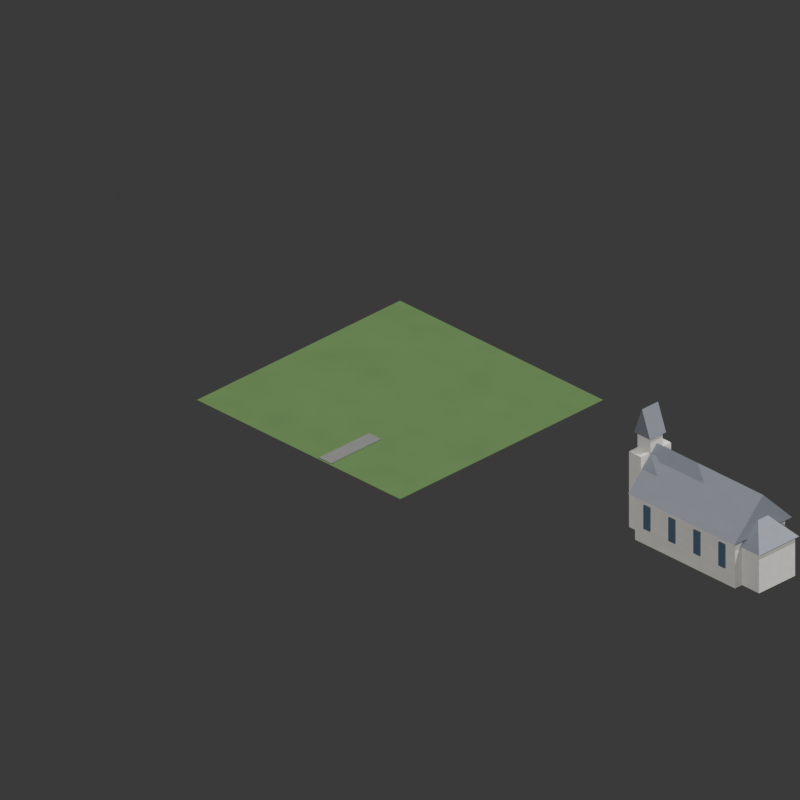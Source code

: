# Source: OG_BLDCRCH1.blend  (saved by Blender 5.2.45; exported with 4.5.12 LTS)
import bpy
from mathutils import Matrix  # noqa: F401  (used for matrix-valued properties, if any)

bpy.ops.wm.read_factory_settings(use_empty=True)
scene = bpy.context.scene
scene.name = 'Scene'

# ---- materials (node trees are filled in below, after node groups)
mat_grass_grass = bpy.data.materials.new('Grass grass')
mat_gravel_gravel = bpy.data.materials.new('Gravel gravel')
mat_stone_stone = bpy.data.materials.new('Stone stone')
mat_slate_slate = bpy.data.materials.new('Slate slate')
mat_glass_glass = bpy.data.materials.new('Glass glass')
mat_darkwood_darkwood = bpy.data.materials.new('Darkwood darkwood')

# ---- material node trees
mat_grass_grass.use_nodes = True; mat_grass_grass.node_tree.nodes.clear()
_N = mat_grass_grass.node_tree.nodes; _L = mat_grass_grass.node_tree.links
n0 = _N.new('ShaderNodeBsdfPrincipled'); n0.name = 'Principled BSDF'; n0.location = (-200, 100)
n0.inputs[2].default_value = 0.9
n0.inputs[10].default_value = 0.005
n1 = _N.new('ShaderNodeOutputMaterial'); n1.name = 'Material Output'; n1.location = (200, 100)
n2 = _N.new('ShaderNodeTexNoise'); n2.name = 'Noise Texture'; n2.location = (0, 0)
n2.width = 160
n2.inputs[2].default_value = 6.0
n3 = _N.new('ShaderNodeMixRGB'); n3.name = 'Mix (Legacy)'; n3.location = (0, 0)
n3.blend_type = 'MULTIPLY'
n3.inputs[0].default_value = 0.6
n3.inputs[1].default_value = (0.035, 0.085, 0.015, 1.0)
n4 = _N.new('ShaderNodeValToRGB'); n4.name = 'Color Ramp'; n4.location = (0, 0)
while len(n4.color_ramp.elements) > 1: n4.color_ramp.elements.remove(n4.color_ramp.elements[-1])
n4.color_ramp.elements[0].position = 0.0; n4.color_ramp.elements[0].color = (0.6, 0.6, 0.6, 1.0)
_e = n4.color_ramp.elements.new(1.0); _e.color = (1.0, 1.0, 1.0, 1.0)
_L.new(n0.outputs[0], n1.inputs[0])
_L.new(n2.outputs[0], n4.inputs[0])
_L.new(n4.outputs[0], n3.inputs[2])
_L.new(n3.outputs[0], n0.inputs[0])
n1.is_active_output = True
mat_gravel_gravel.use_nodes = True; mat_gravel_gravel.node_tree.nodes.clear()
_N = mat_gravel_gravel.node_tree.nodes; _L = mat_gravel_gravel.node_tree.links
n0 = _N.new('ShaderNodeBsdfPrincipled'); n0.name = 'Principled BSDF'; n0.location = (-200, 100)
n0.inputs[2].default_value = 0.9
n0.inputs[10].default_value = 0.005
n1 = _N.new('ShaderNodeOutputMaterial'); n1.name = 'Material Output'; n1.location = (200, 100)
n2 = _N.new('ShaderNodeTexNoise'); n2.name = 'Noise Texture'; n2.location = (0, 0)
n2.width = 160
n2.inputs[2].default_value = 6.0
n3 = _N.new('ShaderNodeMixRGB'); n3.name = 'Mix (Legacy)'; n3.location = (0, 0)
n3.blend_type = 'MULTIPLY'
n3.inputs[0].default_value = 0.7
n3.inputs[1].default_value = (0.09, 0.09, 0.085, 1.0)
n4 = _N.new('ShaderNodeValToRGB'); n4.name = 'Color Ramp'; n4.location = (0, 0)
while len(n4.color_ramp.elements) > 1: n4.color_ramp.elements.remove(n4.color_ramp.elements[-1])
n4.color_ramp.elements[0].position = 0.0; n4.color_ramp.elements[0].color = (0.6, 0.6, 0.6, 1.0)
_e = n4.color_ramp.elements.new(1.0); _e.color = (1.0, 1.0, 1.0, 1.0)
_L.new(n0.outputs[0], n1.inputs[0])
_L.new(n2.outputs[0], n4.inputs[0])
_L.new(n4.outputs[0], n3.inputs[2])
_L.new(n3.outputs[0], n0.inputs[0])
n1.is_active_output = True
mat_stone_stone.use_nodes = True; mat_stone_stone.node_tree.nodes.clear()
_N = mat_stone_stone.node_tree.nodes; _L = mat_stone_stone.node_tree.links
n0 = _N.new('ShaderNodeBsdfPrincipled'); n0.name = 'Principled BSDF'; n0.location = (-200, 100)
n0.inputs[2].default_value = 0.85
n0.inputs[10].default_value = 0.005
n1 = _N.new('ShaderNodeOutputMaterial'); n1.name = 'Material Output'; n1.location = (200, 100)
n2 = _N.new('ShaderNodeTexNoise'); n2.name = 'Noise Texture'; n2.location = (0, 0)
n2.width = 160
n2.inputs[2].default_value = 6.0
n3 = _N.new('ShaderNodeMixRGB'); n3.name = 'Mix (Legacy)'; n3.location = (0, 0)
n3.blend_type = 'MULTIPLY'
n3.inputs[1].default_value = (0.46, 0.45, 0.42, 1.0)
n4 = _N.new('ShaderNodeValToRGB'); n4.name = 'Color Ramp'; n4.location = (0, 0)
while len(n4.color_ramp.elements) > 1: n4.color_ramp.elements.remove(n4.color_ramp.elements[-1])
n4.color_ramp.elements[0].position = 0.0; n4.color_ramp.elements[0].color = (0.6, 0.6, 0.6, 1.0)
_e = n4.color_ramp.elements.new(1.0); _e.color = (1.0, 1.0, 1.0, 1.0)
_L.new(n0.outputs[0], n1.inputs[0])
_L.new(n2.outputs[0], n4.inputs[0])
_L.new(n4.outputs[0], n3.inputs[2])
_L.new(n3.outputs[0], n0.inputs[0])
n1.is_active_output = True
mat_slate_slate.use_nodes = True; mat_slate_slate.node_tree.nodes.clear()
_N = mat_slate_slate.node_tree.nodes; _L = mat_slate_slate.node_tree.links
n0 = _N.new('ShaderNodeBsdfPrincipled'); n0.name = 'Principled BSDF'; n0.location = (-200, 100)
n0.inputs[2].default_value = 0.6
n0.inputs[10].default_value = 0.005
n1 = _N.new('ShaderNodeOutputMaterial'); n1.name = 'Material Output'; n1.location = (200, 100)
n2 = _N.new('ShaderNodeTexNoise'); n2.name = 'Noise Texture'; n2.location = (0, 0)
n2.width = 160
n2.inputs[2].default_value = 6.0
n3 = _N.new('ShaderNodeMixRGB'); n3.name = 'Mix (Legacy)'; n3.location = (0, 0)
n3.blend_type = 'MULTIPLY'
n3.inputs[0].default_value = 0.3
n3.inputs[1].default_value = (0.12, 0.13, 0.15, 1.0)
n4 = _N.new('ShaderNodeValToRGB'); n4.name = 'Color Ramp'; n4.location = (0, 0)
while len(n4.color_ramp.elements) > 1: n4.color_ramp.elements.remove(n4.color_ramp.elements[-1])
n4.color_ramp.elements[0].position = 0.0; n4.color_ramp.elements[0].color = (0.6, 0.6, 0.6, 1.0)
_e = n4.color_ramp.elements.new(1.0); _e.color = (1.0, 1.0, 1.0, 1.0)
_L.new(n0.outputs[0], n1.inputs[0])
_L.new(n2.outputs[0], n4.inputs[0])
_L.new(n4.outputs[0], n3.inputs[2])
_L.new(n3.outputs[0], n0.inputs[0])
n1.is_active_output = True
mat_glass_glass.use_nodes = True; mat_glass_glass.node_tree.nodes.clear()
_N = mat_glass_glass.node_tree.nodes; _L = mat_glass_glass.node_tree.links
n0 = _N.new('ShaderNodeBsdfPrincipled'); n0.name = 'Principled BSDF'; n0.location = (-200, 100)
n0.inputs[0].default_value = (0.05, 0.08, 0.12, 1.0)
n0.inputs[2].default_value = 0.2
n0.inputs[10].default_value = 0.005
n1 = _N.new('ShaderNodeOutputMaterial'); n1.name = 'Material Output'; n1.location = (200, 100)
_L.new(n0.outputs[0], n1.inputs[0])
n1.is_active_output = True
mat_darkwood_darkwood.use_nodes = True; mat_darkwood_darkwood.node_tree.nodes.clear()
_N = mat_darkwood_darkwood.node_tree.nodes; _L = mat_darkwood_darkwood.node_tree.links
n0 = _N.new('ShaderNodeBsdfPrincipled'); n0.name = 'Principled BSDF'; n0.location = (-200, 100)
n0.inputs[2].default_value = 0.8
n0.inputs[10].default_value = 0.005
n1 = _N.new('ShaderNodeOutputMaterial'); n1.name = 'Material Output'; n1.location = (200, 100)
n2 = _N.new('ShaderNodeTexNoise'); n2.name = 'Noise Texture'; n2.location = (0, 0)
n2.width = 160
n2.inputs[2].default_value = 6.0
n3 = _N.new('ShaderNodeMixRGB'); n3.name = 'Mix (Legacy)'; n3.location = (0, 0)
n3.blend_type = 'MULTIPLY'
n3.inputs[0].default_value = 0.4
n3.inputs[1].default_value = (0.16, 0.09, 0.05, 1.0)
n4 = _N.new('ShaderNodeValToRGB'); n4.name = 'Color Ramp'; n4.location = (0, 0)
while len(n4.color_ramp.elements) > 1: n4.color_ramp.elements.remove(n4.color_ramp.elements[-1])
n4.color_ramp.elements[0].position = 0.0; n4.color_ramp.elements[0].color = (0.6, 0.6, 0.6, 1.0)
_e = n4.color_ramp.elements.new(1.0); _e.color = (1.0, 1.0, 1.0, 1.0)
_L.new(n0.outputs[0], n1.inputs[0])
_L.new(n2.outputs[0], n4.inputs[0])
_L.new(n4.outputs[0], n3.inputs[2])
_L.new(n3.outputs[0], n0.inputs[0])
n1.is_active_output = True

# ---- world
world_world = bpy.data.worlds.new('World'); scene.world = world_world
world_world.use_nodes = True; world_world.node_tree.nodes.clear()
_N = world_world.node_tree.nodes; _L = world_world.node_tree.links
n0 = _N.new('ShaderNodeBackground'); n0.name = 'Background'; n0.location = (-200, 100)
n0.inputs[0].default_value = (0.05, 0.05, 0.05, 1.0)
n1 = _N.new('ShaderNodeOutputWorld'); n1.name = 'World Output'; n1.location = (200, 100)
_L.new(n0.outputs[0], n1.inputs[0])
n1.is_active_output = True

# ---- cameras
cam_camera = bpy.data.cameras.new('Camera')
cam_camera.type = 'ORTHO'
cam_camera.clip_end = 500.0
cam_camera.ortho_scale = 57.9

# ---- lights
light_light_primary = bpy.data.lights.new('Light Primary', 'SUN')
light_light_primary.energy = 4.75
light_light_left = bpy.data.lights.new('Light Left', 'SUN')
light_light_left.energy = 2.75
light_light_back = bpy.data.lights.new('Light Back', 'SUN')
light_light_back.energy = 2.0
light_light_upper_highlights = bpy.data.lights.new('Light Upper Highlights', 'SUN')
light_light_upper_highlights.energy = 1.4

# ---- meshes
me_cube = bpy.data.meshes.new('Cube')
me_cube.from_pydata([(-10.39, -10.39, -0.015), (-10.39, -10.39, 0.015), (-10.39, 10.39, -0.015), (-10.39, 10.39, 0.015), (10.39, -10.39, -0.015), (10.39, -10.39, 0.015), (10.39, 10.39, -0.015), (10.39, 10.39, 0.015)], [], [(0, 1, 3, 2), (2, 3, 7, 6), (6, 7, 5, 4), (4, 5, 1, 0), (2, 6, 4, 0), (7, 3, 1, 5)])
_uv = me_cube.uv_layers.new(name='UVMap')
_uv.uv.foreach_set('vector', [0.375, 0.0, 0.625, 0.0, 0.625, 0.25, 0.375, 0.25, 0.375, 0.25, 0.625, 0.25, 0.625, 0.5, 0.375, 0.5, 0.375, 0.5, 0.625, 0.5, 0.625, 0.75, 0.375, 0.75, 0.375, 0.75, 0.625, 0.75, 0.625, 1.0, 0.375, 1.0, 0.125, 0.5, 0.375, 0.5, 0.375, 0.75, 0.125, 0.75, 0.625, 0.5, 0.875, 0.5, 0.875, 0.75, 0.625, 0.75])
me_cube.materials.append(mat_grass_grass)
me_cube.update()
me_cube_001 = bpy.data.meshes.new('Cube.001')
me_cube_001.from_pydata([(-0.6142, -2.559, -0.0389), (-0.6142, -2.559, 0.0389), (-0.6142, 2.559, -0.0389), (-0.6142, 2.559, 0.0389), (0.6142, -2.559, -0.0389), (0.6142, -2.559, 0.0389), (0.6142, 2.559, -0.0389), (0.6142, 2.559, 0.0389)], [], [(0, 1, 3, 2), (2, 3, 7, 6), (6, 7, 5, 4), (4, 5, 1, 0), (2, 6, 4, 0), (7, 3, 1, 5)])
_uv = me_cube_001.uv_layers.new(name='UVMap')
_uv.uv.foreach_set('vector', [0.375, 0.0, 0.625, 0.0, 0.625, 0.25, 0.375, 0.25, 0.375, 0.25, 0.625, 0.25, 0.625, 0.5, 0.375, 0.5, 0.375, 0.5, 0.625, 0.5, 0.625, 0.75, 0.375, 0.75, 0.375, 0.75, 0.625, 0.75, 0.625, 1.0, 0.375, 1.0, 0.125, 0.5, 0.375, 0.5, 0.375, 0.75, 0.125, 0.75, 0.625, 0.5, 0.875, 0.5, 0.875, 0.75, 0.625, 0.75])
me_cube_001.materials.append(mat_gravel_gravel)
me_cube_001.update()
me_cube_002 = bpy.data.meshes.new('Cube.002')
me_cube_002.from_pydata([(-5.118, -2.559, -1.922), (-5.118, -2.559, 1.922), (-5.118, 2.559, -1.922), (-5.118, 2.559, 1.922), (5.118, -2.559, -1.922), (5.118, -2.559, 1.922), (5.118, 2.559, -1.922), (5.118, 2.559, 1.922)], [], [(0, 1, 3, 2), (2, 3, 7, 6), (6, 7, 5, 4), (4, 5, 1, 0), (2, 6, 4, 0), (7, 3, 1, 5)])
_uv = me_cube_002.uv_layers.new(name='UVMap')
_uv.uv.foreach_set('vector', [0.375, 0.0, 0.625, 0.0, 0.625, 0.25, 0.375, 0.25, 0.375, 0.25, 0.625, 0.25, 0.625, 0.5, 0.375, 0.5, 0.375, 0.5, 0.625, 0.5, 0.625, 0.75, 0.375, 0.75, 0.375, 0.75, 0.625, 0.75, 0.625, 1.0, 0.375, 1.0, 0.125, 0.5, 0.375, 0.5, 0.375, 0.75, 0.125, 0.75, 0.625, 0.5, 0.875, 0.5, 0.875, 0.75, 0.625, 0.75])
me_cube_002.materials.append(mat_stone_stone)
me_cube_002.update()
me_roof = bpy.data.meshes.new('roof')
me_roof.from_pydata([(-4.402, -2.969, 3.843), (6.449, -2.969, 3.843), (6.449, 2.969, 3.843), (-4.402, 2.969, 3.843), (-4.402, 0.0, 6.877), (6.449, 0.0, 6.877)], [], [(0, 1, 5, 4), (3, 4, 5, 2), (0, 4, 3), (1, 2, 5), (0, 3, 2, 1)])
me_roof.materials.append(mat_slate_slate)
me_roof.update()
me_cube_003 = bpy.data.meshes.new('Cube.003')
me_cube_003.from_pydata([(-0.3199, -0.06142, -0.98), (-0.3199, -0.06142, 0.98), (-0.3199, 0.06142, -0.98), (-0.3199, 0.06142, 0.98), (0.3199, -0.06142, -0.98), (0.3199, -0.06142, 0.98), (0.3199, 0.06142, -0.98), (0.3199, 0.06142, 0.98)], [], [(0, 1, 3, 2), (2, 3, 7, 6), (6, 7, 5, 4), (4, 5, 1, 0), (2, 6, 4, 0), (7, 3, 1, 5)])
_uv = me_cube_003.uv_layers.new(name='UVMap')
_uv.uv.foreach_set('vector', [0.375, 0.0, 0.625, 0.0, 0.625, 0.25, 0.375, 0.25, 0.375, 0.25, 0.625, 0.25, 0.625, 0.5, 0.375, 0.5, 0.375, 0.5, 0.625, 0.5, 0.625, 0.75, 0.375, 0.75, 0.375, 0.75, 0.625, 0.75, 0.625, 1.0, 0.375, 1.0, 0.125, 0.5, 0.375, 0.5, 0.375, 0.75, 0.125, 0.75, 0.625, 0.5, 0.875, 0.5, 0.875, 0.75, 0.625, 0.75])
me_cube_003.materials.append(mat_glass_glass)
me_cube_003.update()
me_cube_004 = bpy.data.meshes.new('Cube.004')
me_cube_004.from_pydata([(-0.3199, -0.06142, -0.98), (-0.3199, -0.06142, 0.98), (-0.3199, 0.06142, -0.98), (-0.3199, 0.06142, 0.98), (0.3199, -0.06142, -0.98), (0.3199, -0.06142, 0.98), (0.3199, 0.06142, -0.98), (0.3199, 0.06142, 0.98)], [], [(0, 1, 3, 2), (2, 3, 7, 6), (6, 7, 5, 4), (4, 5, 1, 0), (2, 6, 4, 0), (7, 3, 1, 5)])
_uv = me_cube_004.uv_layers.new(name='UVMap')
_uv.uv.foreach_set('vector', [0.375, 0.0, 0.625, 0.0, 0.625, 0.25, 0.375, 0.25, 0.375, 0.25, 0.625, 0.25, 0.625, 0.5, 0.375, 0.5, 0.375, 0.5, 0.625, 0.5, 0.625, 0.75, 0.375, 0.75, 0.375, 0.75, 0.625, 0.75, 0.625, 1.0, 0.375, 1.0, 0.125, 0.5, 0.375, 0.5, 0.375, 0.75, 0.125, 0.75, 0.625, 0.5, 0.875, 0.5, 0.875, 0.75, 0.625, 0.75])
me_cube_004.materials.append(mat_glass_glass)
me_cube_004.update()
me_cube_005 = bpy.data.meshes.new('Cube.005')
me_cube_005.from_pydata([(-0.3199, -0.06142, -0.98), (-0.3199, -0.06142, 0.98), (-0.3199, 0.06142, -0.98), (-0.3199, 0.06142, 0.98), (0.3199, -0.06142, -0.98), (0.3199, -0.06142, 0.98), (0.3199, 0.06142, -0.98), (0.3199, 0.06142, 0.98)], [], [(0, 1, 3, 2), (2, 3, 7, 6), (6, 7, 5, 4), (4, 5, 1, 0), (2, 6, 4, 0), (7, 3, 1, 5)])
_uv = me_cube_005.uv_layers.new(name='UVMap')
_uv.uv.foreach_set('vector', [0.375, 0.0, 0.625, 0.0, 0.625, 0.25, 0.375, 0.25, 0.375, 0.25, 0.625, 0.25, 0.625, 0.5, 0.375, 0.5, 0.375, 0.5, 0.625, 0.5, 0.625, 0.75, 0.375, 0.75, 0.375, 0.75, 0.625, 0.75, 0.625, 1.0, 0.375, 1.0, 0.125, 0.5, 0.375, 0.5, 0.375, 0.75, 0.125, 0.75, 0.625, 0.5, 0.875, 0.5, 0.875, 0.75, 0.625, 0.75])
me_cube_005.materials.append(mat_glass_glass)
me_cube_005.update()
me_cube_006 = bpy.data.meshes.new('Cube.006')
me_cube_006.from_pydata([(-0.3199, -0.06142, -0.98), (-0.3199, -0.06142, 0.98), (-0.3199, 0.06142, -0.98), (-0.3199, 0.06142, 0.98), (0.3199, -0.06142, -0.98), (0.3199, -0.06142, 0.98), (0.3199, 0.06142, -0.98), (0.3199, 0.06142, 0.98)], [], [(0, 1, 3, 2), (2, 3, 7, 6), (6, 7, 5, 4), (4, 5, 1, 0), (2, 6, 4, 0), (7, 3, 1, 5)])
_uv = me_cube_006.uv_layers.new(name='UVMap')
_uv.uv.foreach_set('vector', [0.375, 0.0, 0.625, 0.0, 0.625, 0.25, 0.375, 0.25, 0.375, 0.25, 0.625, 0.25, 0.625, 0.5, 0.375, 0.5, 0.375, 0.5, 0.625, 0.5, 0.625, 0.75, 0.375, 0.75, 0.375, 0.75, 0.625, 0.75, 0.625, 1.0, 0.375, 1.0, 0.125, 0.5, 0.375, 0.5, 0.375, 0.75, 0.125, 0.75, 0.625, 0.5, 0.875, 0.5, 0.875, 0.75, 0.625, 0.75])
me_cube_006.materials.append(mat_glass_glass)
me_cube_006.update()
me_cube_007 = bpy.data.meshes.new('Cube.007')
me_cube_007.from_pydata([(-0.3199, -0.06142, -0.98), (-0.3199, -0.06142, 0.98), (-0.3199, 0.06142, -0.98), (-0.3199, 0.06142, 0.98), (0.3199, -0.06142, -0.98), (0.3199, -0.06142, 0.98), (0.3199, 0.06142, -0.98), (0.3199, 0.06142, 0.98)], [], [(0, 1, 3, 2), (2, 3, 7, 6), (6, 7, 5, 4), (4, 5, 1, 0), (2, 6, 4, 0), (7, 3, 1, 5)])
_uv = me_cube_007.uv_layers.new(name='UVMap')
_uv.uv.foreach_set('vector', [0.375, 0.0, 0.625, 0.0, 0.625, 0.25, 0.375, 0.25, 0.375, 0.25, 0.625, 0.25, 0.625, 0.5, 0.375, 0.5, 0.375, 0.5, 0.625, 0.5, 0.625, 0.75, 0.375, 0.75, 0.375, 0.75, 0.625, 0.75, 0.625, 1.0, 0.375, 1.0, 0.125, 0.5, 0.375, 0.5, 0.375, 0.75, 0.125, 0.75, 0.625, 0.5, 0.875, 0.5, 0.875, 0.75, 0.625, 0.75])
me_cube_007.materials.append(mat_glass_glass)
me_cube_007.update()
me_cube_008 = bpy.data.meshes.new('Cube.008')
me_cube_008.from_pydata([(-0.3199, -0.06142, -0.98), (-0.3199, -0.06142, 0.98), (-0.3199, 0.06142, -0.98), (-0.3199, 0.06142, 0.98), (0.3199, -0.06142, -0.98), (0.3199, -0.06142, 0.98), (0.3199, 0.06142, -0.98), (0.3199, 0.06142, 0.98)], [], [(0, 1, 3, 2), (2, 3, 7, 6), (6, 7, 5, 4), (4, 5, 1, 0), (2, 6, 4, 0), (7, 3, 1, 5)])
_uv = me_cube_008.uv_layers.new(name='UVMap')
_uv.uv.foreach_set('vector', [0.375, 0.0, 0.625, 0.0, 0.625, 0.25, 0.375, 0.25, 0.375, 0.25, 0.625, 0.25, 0.625, 0.5, 0.375, 0.5, 0.375, 0.5, 0.625, 0.5, 0.625, 0.75, 0.375, 0.75, 0.375, 0.75, 0.625, 0.75, 0.625, 1.0, 0.375, 1.0, 0.125, 0.5, 0.375, 0.5, 0.375, 0.75, 0.125, 0.75, 0.625, 0.5, 0.875, 0.5, 0.875, 0.75, 0.625, 0.75])
me_cube_008.materials.append(mat_glass_glass)
me_cube_008.update()
me_cube_009 = bpy.data.meshes.new('Cube.009')
me_cube_009.from_pydata([(-0.3199, -0.06142, -0.98), (-0.3199, -0.06142, 0.98), (-0.3199, 0.06142, -0.98), (-0.3199, 0.06142, 0.98), (0.3199, -0.06142, -0.98), (0.3199, -0.06142, 0.98), (0.3199, 0.06142, -0.98), (0.3199, 0.06142, 0.98)], [], [(0, 1, 3, 2), (2, 3, 7, 6), (6, 7, 5, 4), (4, 5, 1, 0), (2, 6, 4, 0), (7, 3, 1, 5)])
_uv = me_cube_009.uv_layers.new(name='UVMap')
_uv.uv.foreach_set('vector', [0.375, 0.0, 0.625, 0.0, 0.625, 0.25, 0.375, 0.25, 0.375, 0.25, 0.625, 0.25, 0.625, 0.5, 0.375, 0.5, 0.375, 0.5, 0.625, 0.5, 0.625, 0.75, 0.375, 0.75, 0.375, 0.75, 0.625, 0.75, 0.625, 1.0, 0.375, 1.0, 0.125, 0.5, 0.375, 0.5, 0.375, 0.75, 0.125, 0.75, 0.625, 0.5, 0.875, 0.5, 0.875, 0.75, 0.625, 0.75])
me_cube_009.materials.append(mat_glass_glass)
me_cube_009.update()
me_cube_010 = bpy.data.meshes.new('Cube.010')
me_cube_010.from_pydata([(-0.3199, -0.06142, -0.98), (-0.3199, -0.06142, 0.98), (-0.3199, 0.06142, -0.98), (-0.3199, 0.06142, 0.98), (0.3199, -0.06142, -0.98), (0.3199, -0.06142, 0.98), (0.3199, 0.06142, -0.98), (0.3199, 0.06142, 0.98)], [], [(0, 1, 3, 2), (2, 3, 7, 6), (6, 7, 5, 4), (4, 5, 1, 0), (2, 6, 4, 0), (7, 3, 1, 5)])
_uv = me_cube_010.uv_layers.new(name='UVMap')
_uv.uv.foreach_set('vector', [0.375, 0.0, 0.625, 0.0, 0.625, 0.25, 0.375, 0.25, 0.375, 0.25, 0.625, 0.25, 0.625, 0.5, 0.375, 0.5, 0.375, 0.5, 0.625, 0.5, 0.625, 0.75, 0.375, 0.75, 0.375, 0.75, 0.625, 0.75, 0.625, 1.0, 0.375, 1.0, 0.125, 0.5, 0.375, 0.5, 0.375, 0.75, 0.125, 0.75, 0.625, 0.5, 0.875, 0.5, 0.875, 0.75, 0.625, 0.75])
me_cube_010.materials.append(mat_glass_glass)
me_cube_010.update()
me_cube_011 = bpy.data.meshes.new('Cube.011')
me_cube_011.from_pydata([(-0.6142, -1.535, -3.135), (-0.6142, -1.535, 3.135), (-0.6142, 1.535, -3.135), (-0.6142, 1.535, 3.135), (0.6142, -1.535, -3.135), (0.6142, -1.535, 3.135), (0.6142, 1.535, -3.135), (0.6142, 1.535, 3.135)], [], [(0, 1, 3, 2), (2, 3, 7, 6), (6, 7, 5, 4), (4, 5, 1, 0), (2, 6, 4, 0), (7, 3, 1, 5)])
_uv = me_cube_011.uv_layers.new(name='UVMap')
_uv.uv.foreach_set('vector', [0.375, 0.0, 0.625, 0.0, 0.625, 0.25, 0.375, 0.25, 0.375, 0.25, 0.625, 0.25, 0.625, 0.5, 0.375, 0.5, 0.375, 0.5, 0.625, 0.5, 0.625, 0.75, 0.375, 0.75, 0.375, 0.75, 0.625, 0.75, 0.625, 1.0, 0.375, 1.0, 0.125, 0.5, 0.375, 0.5, 0.375, 0.75, 0.125, 0.75, 0.625, 0.5, 0.875, 0.5, 0.875, 0.75, 0.625, 0.75])
me_cube_011.materials.append(mat_stone_stone)
me_cube_011.update()
me_cube_012 = bpy.data.meshes.new('Cube.012')
me_cube_012.from_pydata([(-0.6654, -0.6142, -0.6068), (-0.6654, -0.6142, 0.6068), (-0.6654, 0.6142, -0.6068), (-0.6654, 0.6142, 0.6068), (0.6654, -0.6142, -0.6068), (0.6654, -0.6142, 0.6068), (0.6654, 0.6142, -0.6068), (0.6654, 0.6142, 0.6068)], [], [(0, 1, 3, 2), (2, 3, 7, 6), (6, 7, 5, 4), (4, 5, 1, 0), (2, 6, 4, 0), (7, 3, 1, 5)])
_uv = me_cube_012.uv_layers.new(name='UVMap')
_uv.uv.foreach_set('vector', [0.375, 0.0, 0.625, 0.0, 0.625, 0.25, 0.375, 0.25, 0.375, 0.25, 0.625, 0.25, 0.625, 0.5, 0.375, 0.5, 0.375, 0.5, 0.625, 0.5, 0.625, 0.75, 0.375, 0.75, 0.375, 0.75, 0.625, 0.75, 0.625, 1.0, 0.375, 1.0, 0.125, 0.5, 0.375, 0.5, 0.375, 0.75, 0.125, 0.75, 0.625, 0.5, 0.875, 0.5, 0.875, 0.75, 0.625, 0.75])
me_cube_012.materials.append(mat_stone_stone)
me_cube_012.update()
me_roof_001 = bpy.data.meshes.new('roof.001')
me_roof_001.from_pydata([(-5.937, -0.8189, 7.484), (-4.299, -0.8189, 7.484), (-4.299, 0.8189, 7.484), (-5.937, 0.8189, 7.484), (-5.118, -0.8189, 9.709), (-5.118, 0.8189, 9.709)], [], [(0, 4, 5, 3), (1, 2, 5, 4), (0, 1, 4), (3, 5, 2), (0, 3, 2, 1)])
me_roof_001.materials.append(mat_slate_slate)
me_roof_001.update()
me_cube_013 = bpy.data.meshes.new('Cube.013')
me_cube_013.from_pydata([(-1.535, -1.843, -1.633), (-1.535, -1.843, 1.633), (-1.535, 1.843, -1.633), (-1.535, 1.843, 1.633), (1.535, -1.843, -1.633), (1.535, -1.843, 1.633), (1.535, 1.843, -1.633), (1.535, 1.843, 1.633)], [], [(0, 1, 3, 2), (2, 3, 7, 6), (6, 7, 5, 4), (4, 5, 1, 0), (2, 6, 4, 0), (7, 3, 1, 5)])
_uv = me_cube_013.uv_layers.new(name='UVMap')
_uv.uv.foreach_set('vector', [0.375, 0.0, 0.625, 0.0, 0.625, 0.25, 0.375, 0.25, 0.375, 0.25, 0.625, 0.25, 0.625, 0.5, 0.375, 0.5, 0.375, 0.5, 0.625, 0.5, 0.625, 0.75, 0.375, 0.75, 0.375, 0.75, 0.625, 0.75, 0.625, 1.0, 0.375, 1.0, 0.125, 0.5, 0.375, 0.5, 0.375, 0.75, 0.125, 0.75, 0.625, 0.5, 0.875, 0.5, 0.875, 0.75, 0.625, 0.75])
me_cube_013.materials.append(mat_stone_stone)
me_cube_013.update()
me_hip = bpy.data.meshes.new('hip')
me_hip.from_pydata([(4.606, -2.047, 3.267), (8.087, -2.047, 3.267), (8.087, 2.047, 3.267), (4.606, 2.047, 3.267), (6.346, -0.4094, 5.087), (6.346, 0.4094, 5.087)], [], [(0, 1, 4), (2, 3, 5), (1, 2, 5, 4), (3, 0, 4, 5), (0, 3, 2, 1)])
me_hip.materials.append(mat_slate_slate)
me_hip.update()
me_cube_014 = bpy.data.meshes.new('Cube.014')
me_cube_014.from_pydata([(-0.06142, -0.4094, -1.153), (-0.06142, -0.4094, 1.153), (-0.06142, 0.4094, -1.153), (-0.06142, 0.4094, 1.153), (0.06142, -0.4094, -1.153), (0.06142, -0.4094, 1.153), (0.06142, 0.4094, -1.153), (0.06142, 0.4094, 1.153)], [], [(0, 1, 3, 2), (2, 3, 7, 6), (6, 7, 5, 4), (4, 5, 1, 0), (2, 6, 4, 0), (7, 3, 1, 5)])
_uv = me_cube_014.uv_layers.new(name='UVMap')
_uv.uv.foreach_set('vector', [0.375, 0.0, 0.625, 0.0, 0.625, 0.25, 0.375, 0.25, 0.375, 0.25, 0.625, 0.25, 0.625, 0.5, 0.375, 0.5, 0.375, 0.5, 0.625, 0.5, 0.625, 0.75, 0.375, 0.75, 0.375, 0.75, 0.625, 0.75, 0.625, 1.0, 0.375, 1.0, 0.125, 0.5, 0.375, 0.5, 0.375, 0.75, 0.125, 0.75, 0.625, 0.5, 0.875, 0.5, 0.875, 0.75, 0.625, 0.75])
me_cube_014.materials.append(mat_darkwood_darkwood)
me_cube_014.update()

# ---- objects
ob_camera = bpy.data.objects.new('Camera', cam_camera)
ob_light_primary = bpy.data.objects.new('Light Primary', light_light_primary)
ob_light_left = bpy.data.objects.new('Light Left', light_light_left)
ob_light_back = bpy.data.objects.new('Light Back', light_light_back)
ob_light_upper_highlights = bpy.data.objects.new('Light Upper Highlights', light_light_upper_highlights)
ob_part0 = bpy.data.objects.new('part0', None)
ob_cube = bpy.data.objects.new('Cube', me_cube)
ob_cube_001 = bpy.data.objects.new('Cube.001', me_cube_001)
ob_part1 = bpy.data.objects.new('part1', None)
ob_cube_002 = bpy.data.objects.new('Cube.002', me_cube_002)
ob_roof = bpy.data.objects.new('roof', me_roof)
ob_cube_003 = bpy.data.objects.new('Cube.003', me_cube_003)
ob_cube_004 = bpy.data.objects.new('Cube.004', me_cube_004)
ob_cube_005 = bpy.data.objects.new('Cube.005', me_cube_005)
ob_cube_006 = bpy.data.objects.new('Cube.006', me_cube_006)
ob_cube_007 = bpy.data.objects.new('Cube.007', me_cube_007)
ob_cube_008 = bpy.data.objects.new('Cube.008', me_cube_008)
ob_cube_009 = bpy.data.objects.new('Cube.009', me_cube_009)
ob_cube_010 = bpy.data.objects.new('Cube.010', me_cube_010)
ob_cube_011 = bpy.data.objects.new('Cube.011', me_cube_011)
ob_cube_012 = bpy.data.objects.new('Cube.012', me_cube_012)
ob_roof_001 = bpy.data.objects.new('roof.001', me_roof_001)
ob_cube_013 = bpy.data.objects.new('Cube.013', me_cube_013)
ob_hip = bpy.data.objects.new('hip', me_hip)
ob_cube_014 = bpy.data.objects.new('Cube.014', me_cube_014)

# ---- transforms, parenting, visibility, modifiers, constraints
ob_camera.location = (37.01, -37.01, 29.35)
ob_camera.rotation_euler = (1.06, 0.0, 0.7854)
ob_light_primary.location = (0.0, 0.0, 0.0)
ob_light_primary.rotation_euler = (0.5236, 0.0, 2.356)
ob_light_left.location = (0.0, 0.0, 0.0)
ob_light_left.rotation_euler = (1.047, 0.0, 0.6178)
ob_light_back.location = (0.0, 0.0, 0.0)
ob_light_back.rotation_euler = (1.047, 0.0, -1.571)
ob_light_upper_highlights.location = (0.0, 0.0, 0.0)
ob_light_upper_highlights.rotation_euler = (0.8727, 0.0, 2.094)
ob_part0.location = (0.0, 0.0, 0.0)
ob_cube.parent = ob_part0
ob_cube.location = (0.0, 0.0, 0.015)
ob_cube_001.parent = ob_part0
ob_cube_001.location = (2.559, -7.677, 0.0389)
ob_part1.location = (30.71, 0.0, 0.0)
ob_cube_002.parent = ob_part1
ob_cube_002.location = (1.024, 0.0, 1.922)
ob_roof.parent = ob_part1
ob_roof.location = (0.0, 0.0, 0.0)
ob_cube_003.parent = ob_part1
ob_cube_003.location = (-2.815, -2.62, 2.306)
ob_cube_004.parent = ob_part1
ob_cube_004.location = (-0.2559, -2.62, 2.306)
ob_cube_005.parent = ob_part1
ob_cube_005.location = (2.303, -2.62, 2.306)
ob_cube_006.parent = ob_part1
ob_cube_006.location = (4.862, -2.62, 2.306)
ob_cube_007.parent = ob_part1
ob_cube_007.location = (-2.815, 2.62, 2.306)
ob_cube_008.parent = ob_part1
ob_cube_008.location = (-0.2559, 2.62, 2.306)
ob_cube_009.parent = ob_part1
ob_cube_009.location = (2.303, 2.62, 2.306)
ob_cube_010.parent = ob_part1
ob_cube_010.location = (4.862, 2.62, 2.306)
ob_cube_011.parent = ob_part1
ob_cube_011.location = (-5.118, 0.0, 3.135)
ob_cube_012.parent = ob_part1
ob_cube_012.location = (-5.118, 0.0, 6.877)
ob_roof_001.parent = ob_part1
ob_roof_001.location = (0.0, 0.0, 0.0)
ob_cube_013.parent = ob_part1
ob_cube_013.location = (6.346, 0.0, 1.633)
ob_hip.parent = ob_part1
ob_hip.location = (0.0, 0.0, 0.0)
ob_cube_014.parent = ob_part1
ob_cube_014.location = (-4.156, 0.0, 1.153)

# ---- collection membership
scene.collection.objects.link(ob_camera)
scene.collection.objects.link(ob_light_primary)
scene.collection.objects.link(ob_light_left)
scene.collection.objects.link(ob_light_back)
scene.collection.objects.link(ob_light_upper_highlights)
scene.collection.objects.link(ob_part0)
scene.collection.objects.link(ob_cube)
scene.collection.objects.link(ob_cube_001)
scene.collection.objects.link(ob_part1)
scene.collection.objects.link(ob_cube_002)
scene.collection.objects.link(ob_roof)
scene.collection.objects.link(ob_cube_003)
scene.collection.objects.link(ob_cube_004)
scene.collection.objects.link(ob_cube_005)
scene.collection.objects.link(ob_cube_006)
scene.collection.objects.link(ob_cube_007)
scene.collection.objects.link(ob_cube_008)
scene.collection.objects.link(ob_cube_009)
scene.collection.objects.link(ob_cube_010)
scene.collection.objects.link(ob_cube_011)
scene.collection.objects.link(ob_cube_012)
scene.collection.objects.link(ob_roof_001)
scene.collection.objects.link(ob_cube_013)
scene.collection.objects.link(ob_hip)
scene.collection.objects.link(ob_cube_014)

# ---- scene / render settings (as saved in the file)
scene.camera = ob_camera
scene.frame_start = 1; scene.frame_end = 250; scene.frame_set(1)
scene.render.engine = 'BLENDER_EEVEE_NEXT'
scene.render.resolution_x = 256
scene.render.resolution_y = 256
scene.render.film_transparent = True
scene.render.bake_bias = 0.0
scene.render.bake_samples = 0
scene.render.compositor_device = 'GPU'
scene.eevee.taa_render_samples = 32
scene.eevee.use_volume_custom_range = False
scene.eevee.fast_gi_thickness_near = 0.1
scene.eevee.fast_gi_thickness_far = 0.0
scene.eevee.ray_tracing_options.screen_trace_thickness = 0.1
bpy.context.view_layer.update()

